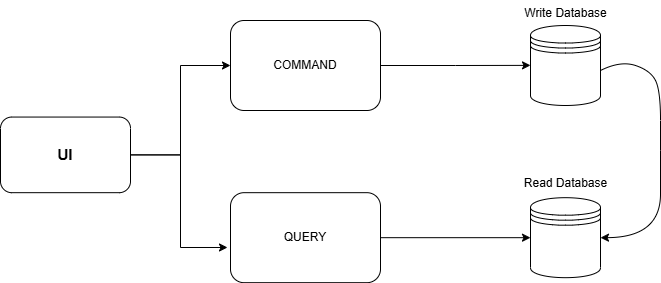

The diagram above was exported from draw.io. Its source (the exported page's mxGraphModel, read from the mxfile embedded in the PNG):
<mxGraphModel dx="1070" dy="581" grid="1" gridSize="10" guides="1" tooltips="1" connect="1" arrows="1" fold="1" page="1" pageScale="1" pageWidth="827" pageHeight="1169" math="0" shadow="0">
  <root>
    <mxCell id="0" />
    <mxCell id="1" parent="0" />
    <mxCell id="xmLDQzN8dPuFchMzWqj2-2" value="COMMAND" style="rounded=1;whiteSpace=wrap;html=1;" vertex="1" parent="1">
      <mxGeometry x="310" y="130" width="150" height="90" as="geometry" />
    </mxCell>
    <mxCell id="xmLDQzN8dPuFchMzWqj2-3" style="edgeStyle=orthogonalEdgeStyle;rounded=0;orthogonalLoop=1;jettySize=auto;html=1;entryX=0;entryY=0.5;entryDx=0;entryDy=0;" edge="1" parent="1" source="xmLDQzN8dPuFchMzWqj2-4" target="xmLDQzN8dPuFchMzWqj2-2">
      <mxGeometry relative="1" as="geometry">
        <mxPoint x="310" y="264" as="targetPoint" />
      </mxGeometry>
    </mxCell>
    <mxCell id="xmLDQzN8dPuFchMzWqj2-19" style="edgeStyle=orthogonalEdgeStyle;rounded=0;orthogonalLoop=1;jettySize=auto;html=1;exitX=1;exitY=0.5;exitDx=0;exitDy=0;entryX=-0.02;entryY=0.609;entryDx=0;entryDy=0;entryPerimeter=0;" edge="1" parent="1" source="xmLDQzN8dPuFchMzWqj2-4" target="xmLDQzN8dPuFchMzWqj2-14">
      <mxGeometry relative="1" as="geometry">
        <mxPoint x="260" y="370" as="targetPoint" />
      </mxGeometry>
    </mxCell>
    <mxCell id="xmLDQzN8dPuFchMzWqj2-4" value="&lt;font style=&quot;font-size: 15px;&quot;&gt;&lt;b&gt;UI&lt;/b&gt;&lt;/font&gt;&lt;div&gt;&lt;/div&gt;" style="rounded=1;whiteSpace=wrap;html=1;" vertex="1" parent="1">
      <mxGeometry x="80" y="226.56" width="130" height="75.62" as="geometry" />
    </mxCell>
    <mxCell id="xmLDQzN8dPuFchMzWqj2-5" style="edgeStyle=orthogonalEdgeStyle;rounded=0;orthogonalLoop=1;jettySize=auto;html=1;entryX=0;entryY=0.5;entryDx=0;entryDy=0;exitX=1;exitY=0.5;exitDx=0;exitDy=0;" edge="1" parent="1" source="xmLDQzN8dPuFchMzWqj2-2">
      <mxGeometry relative="1" as="geometry">
        <mxPoint x="470" y="175" as="sourcePoint" />
        <mxPoint x="610" y="174.87" as="targetPoint" />
      </mxGeometry>
    </mxCell>
    <mxCell id="xmLDQzN8dPuFchMzWqj2-21" style="edgeStyle=orthogonalEdgeStyle;rounded=0;orthogonalLoop=1;jettySize=auto;html=1;exitX=1;exitY=0.5;exitDx=0;exitDy=0;" edge="1" parent="1" source="xmLDQzN8dPuFchMzWqj2-14" target="xmLDQzN8dPuFchMzWqj2-16">
      <mxGeometry relative="1" as="geometry" />
    </mxCell>
    <mxCell id="xmLDQzN8dPuFchMzWqj2-14" value="QUERY" style="rounded=1;whiteSpace=wrap;html=1;" vertex="1" parent="1">
      <mxGeometry x="310" y="302.18" width="150" height="90" as="geometry" />
    </mxCell>
    <mxCell id="xmLDQzN8dPuFchMzWqj2-15" value="" style="shape=datastore;whiteSpace=wrap;html=1;" vertex="1" parent="1">
      <mxGeometry x="610" y="135" width="70" height="80" as="geometry" />
    </mxCell>
    <mxCell id="xmLDQzN8dPuFchMzWqj2-16" value="" style="shape=datastore;whiteSpace=wrap;html=1;" vertex="1" parent="1">
      <mxGeometry x="610" y="307.18" width="70" height="80" as="geometry" />
    </mxCell>
    <mxCell id="xmLDQzN8dPuFchMzWqj2-17" value="Write Database&lt;div&gt;&lt;br&gt;&lt;/div&gt;" style="text;html=1;align=center;verticalAlign=middle;resizable=0;points=[];autosize=1;strokeColor=none;fillColor=none;" vertex="1" parent="1">
      <mxGeometry x="590" y="110" width="110" height="40" as="geometry" />
    </mxCell>
    <mxCell id="xmLDQzN8dPuFchMzWqj2-18" value="Read Database&lt;div&gt;&lt;br&gt;&lt;/div&gt;" style="text;html=1;align=center;verticalAlign=middle;resizable=0;points=[];autosize=1;strokeColor=none;fillColor=none;" vertex="1" parent="1">
      <mxGeometry x="590" y="280" width="110" height="40" as="geometry" />
    </mxCell>
    <mxCell id="xmLDQzN8dPuFchMzWqj2-25" value="" style="curved=1;endArrow=classic;html=1;rounded=0;entryX=1;entryY=0.5;entryDx=0;entryDy=0;" edge="1" parent="1" target="xmLDQzN8dPuFchMzWqj2-16">
      <mxGeometry width="50" height="50" relative="1" as="geometry">
        <mxPoint x="680" y="180" as="sourcePoint" />
        <mxPoint x="730" y="130" as="targetPoint" />
        <Array as="points">
          <mxPoint x="700" y="170" />
          <mxPoint x="730" y="180" />
          <mxPoint x="740" y="200" />
          <mxPoint x="740" y="260" />
          <mxPoint x="740" y="347" />
        </Array>
      </mxGeometry>
    </mxCell>
  </root>
</mxGraphModel>